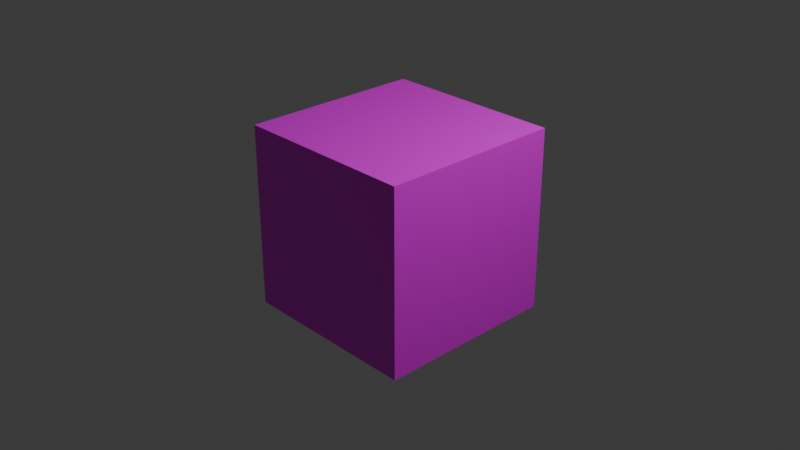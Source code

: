 # Source: UV.blend  (saved by Blender 4.5.87; exported with 4.5.12 LTS)
import bpy
from mathutils import Matrix  # noqa: F401  (used for matrix-valued properties, if any)

bpy.ops.wm.read_factory_settings(use_empty=True)
scene = bpy.context.scene
scene.name = 'Scene'

# ---- collections
col_collection = bpy.data.collections.new('Collection'); scene.collection.children.link(col_collection)

# ---- images (referenced by path relative to the original .blend; pixels are not part of the script)
import os
ASSET_DIR = os.environ.get("B2B_ASSET_DIR", "")  # directory of the original .blend (textures are referenced by path, not embedded)
HERE = os.path.dirname(os.path.abspath(__file__))  # packed textures are extracted next to this script under _unpacked/

def load_image(name, relpath, width, height, colorspace="sRGB"):
    """Load a texture the original file referenced (path relative to the .blend, or extracted next to this script)."""
    p = next((c for c in (os.path.join(HERE, relpath), os.path.join(ASSET_DIR, relpath)) if relpath and os.path.exists(c)), "")
    if p:
        img = bpy.data.images.load(p, check_existing=True)
        img.name = name
    else:  # same state as the original file: an image datablock whose file is absent (Cycles renders it pink)
        img = bpy.data.images.new(name, width, height)
        img.source = "FILE"
        img.filepath = "//" + (relpath or name)
    img.colorspace_settings.name = colorspace
    return img
img_blender_png = load_image('blender.png', 'blender.png', 1024, 1024, 'sRGB')

# ---- materials (node trees are filled in below, after node groups)
mat_material = bpy.data.materials.new('Material')
mat_material.alpha_threshold = 0.0
mat_material.roughness = 0.5
mat_material.line_color = (0.0, 0.0, 0.0, 1.0)

# ---- material node trees
mat_material.use_nodes = True; mat_material.node_tree.nodes.clear()
_N = mat_material.node_tree.nodes; _L = mat_material.node_tree.links
n0 = _N.new('ShaderNodeOutputMaterial'); n0.name = 'Material Output'; n0.location = (200, 100)
n1 = _N.new('ShaderNodeBsdfPrincipled'); n1.name = 'Principled BSDF'; n1.location = (-200, 100)
n1.inputs[3].default_value = 1.45
n2 = _N.new('ShaderNodeTexImage'); n2.name = 'Image Texture'; n2.location = (-490, 60)
n2.image = img_blender_png
_L.new(n1.outputs[0], n0.inputs[0])
_L.new(n2.outputs[0], n1.inputs[0])
n0.is_active_output = True

# ---- world
world_world = bpy.data.worlds.new('World'); scene.world = world_world
world_world.use_nodes = True; world_world.node_tree.nodes.clear()
_N = world_world.node_tree.nodes; _L = world_world.node_tree.links
n0 = _N.new('ShaderNodeOutputWorld'); n0.name = 'World Output'; n0.location = (200, 100)
n1 = _N.new('ShaderNodeBackground'); n1.name = 'Background'; n1.location = (-200, 100)
n1.inputs[0].default_value = (0.05088, 0.05088, 0.05088, 1.0)
_L.new(n1.outputs[0], n0.inputs[0])
n0.is_active_output = True
world_world.color = (0.05088, 0.05088, 0.05088)
world_world.sun_shadow_jitter_overblur = 0.0

# ---- cameras
cam_camera = bpy.data.cameras.new('Camera')
cam_camera.clip_end = 100.0
cam_camera.ortho_scale = 7.314

# ---- lights
light_light = bpy.data.lights.new('Light', 'POINT')
light_light.energy = 1000.0
light_light.shadow_soft_size = 0.1

# ---- meshes
me_cube = bpy.data.meshes.new('Cube')
me_cube.from_pydata([(1.0, 1.0, 1.0), (1.0, 1.0, -1.0), (1.0, -1.0, 1.0), (1.0, -1.0, -1.0), (-1.0, 1.0, 1.0), (-1.0, 1.0, -1.0), (-1.0, -1.0, 1.0), (-1.0, -1.0, -1.0)], [], [(0, 4, 6, 2), (3, 2, 6, 7), (7, 6, 4, 5), (5, 1, 3, 7), (1, 0, 2, 3), (5, 4, 0, 1)])
_uv = me_cube.uv_layers.new(name='UVMap')
_uv.uv.foreach_set('vector', [1.856, 2.675, -1.523, 2.675, -1.523, -1.453, 1.856, -1.453, -1.507, 2.248, -1.507, -1.841, 1.84, -1.841, 1.84, 2.248, 2.714, 2.501, -1.047, 2.501, -1.047, -2.094, 2.714, -2.094, -1.744, -2.131, 2.744, -2.131, 2.744, 3.352, -1.744, 3.352, -1.369, -2.079, 2.368, -2.079, 2.368, 2.486, -1.369, 2.486, 3.319, 3.648, -1.653, 3.648, -1.653, -2.427, 3.319, -2.427])
me_cube.materials.append(mat_material)
me_cube.use_mirror_vertex_groups = False
me_cube.update()

# ---- objects
ob_cube = bpy.data.objects.new('Cube', me_cube)
ob_light = bpy.data.objects.new('Light', light_light)
ob_camera = bpy.data.objects.new('Camera', cam_camera)

# ---- transforms, parenting, visibility, modifiers, constraints
ob_cube.location = (0.0, 0.0, 0.0)
ob_cube.lock_rotations_4d = False
ob_cube.empty_display_type = 'ARROWS'
ob_cube.lineart.crease_threshold = 0.0
ob_light.location = (4.076, 1.005, 5.904)
ob_light.rotation_euler = (0.6503, 0.05522, 1.866)
ob_light.lock_rotations_4d = False
ob_light.empty_display_type = 'ARROWS'
ob_light.color = (0.0, 0.0, 0.0, 0.0)
ob_light.lineart.crease_threshold = 0.0
ob_camera.location = (7.359, -6.926, 4.958)
ob_camera.rotation_euler = (1.109, 0.0, 0.8149)
ob_camera.lock_rotations_4d = False
ob_camera.empty_display_type = 'ARROWS'
ob_camera.color = (0.0, 0.0, 0.0, 0.0)
ob_camera.display_type = 'WIRE'
ob_camera.lineart.crease_threshold = 0.0

# ---- collection membership
col_collection.objects.link(ob_cube)
col_collection.objects.link(ob_light)
col_collection.objects.link(ob_camera)

# ---- scene / render settings (as saved in the file)
scene.camera = ob_camera
scene.frame_start = 1; scene.frame_end = 250; scene.frame_set(1)
scene.render.engine = 'BLENDER_EEVEE_NEXT'
scene.render.use_high_quality_normals = True
bpy.context.view_layer.update()
